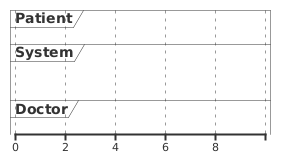

The diagram above was rendered by PlantUML. Its source (embedded in the PNG):
@startuml
robust Patient
concise System
robust Doctor

@0
Patient -> System : Logs in
@2
Patient -> System : Requests appointment
@4
System -> Doctor : Checks availability
@6
Doctor -> System : Confirms schedule
@8
System -> Patient : Sends confirmation
@enduml